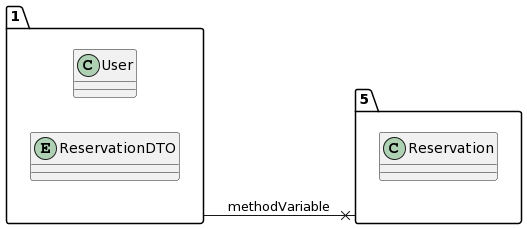

The diagram above was rendered by PlantUML. Its source (embedded in the PNG):
@startuml
allow_mixing
left to right direction
package "1"{
class User
entity ReservationDTO

}
package "5"{
class Reservation

}
"1" --x "5":methodVariable
@enduml